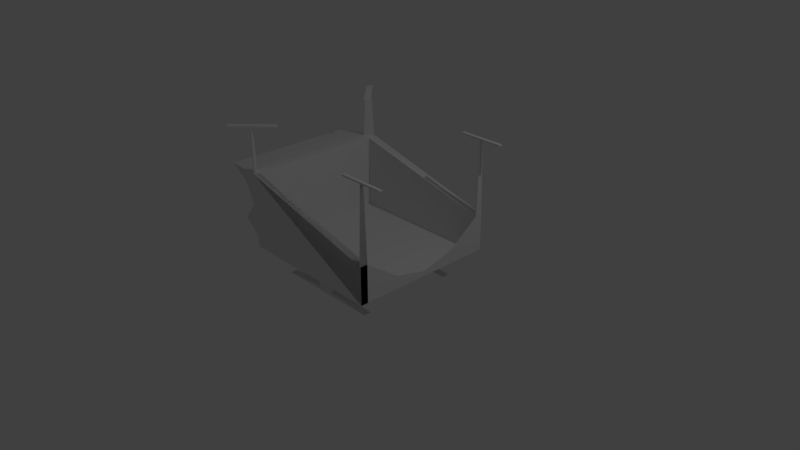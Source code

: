 # Source: treno.blend  (saved by Blender 2.79.0; exported with 4.5.12 LTS)
import bpy
from mathutils import Matrix  # noqa: F401  (used for matrix-valued properties, if any)

bpy.ops.wm.read_factory_settings(use_empty=True)
scene = bpy.context.scene
scene.name = 'Scene'

# ---- collections
col_collection_1 = bpy.data.collections.new('Collection 1'); scene.collection.children.link(col_collection_1)

# ---- materials (node trees are filled in below, after node groups)
mat_material = bpy.data.materials.new('Material')
mat_material.alpha_threshold = 0.0
mat_material.use_transparent_shadow = False
mat_material.roughness = 0.5
mat_material.line_color = (0.0, 0.0, 0.0, 1.0)

# ---- material node trees

# ---- world
world_world = bpy.data.worlds.new('World'); scene.world = world_world
world_world.color = (0.05088, 0.05088, 0.05088)
world_world.use_sun_shadow = False
world_world.sun_shadow_jitter_overblur = 0.0
world_world.cycles.sampling_method = 'MANUAL'

# ---- cameras
cam_camera = bpy.data.cameras.new('Camera')
cam_camera.clip_end = 100.0
cam_camera.lens = 35.0
cam_camera.sensor_width = 32.0
cam_camera.sensor_height = 18.0
cam_camera.ortho_scale = 7.314
cam_camera.dof.focus_distance = 0.0
cam_camera.dof.aperture_fstop = 128.0

# ---- lights
light_lamp = bpy.data.lights.new('Lamp', 'POINT')
light_lamp.transmission_factor = 0.0
light_lamp.cutoff_distance = 30.0
light_lamp.energy = 100.0
light_lamp.shadow_buffer_clip_start = 1.001
light_lamp.shadow_soft_size = 0.1
light_lamp.shadow_maximum_resolution = 0.006
light_lamp.use_absolute_resolution = True

# ---- meshes
me_cube = bpy.data.meshes.new('Cube')
me_cube.from_pydata([(1.0, 1.0, 0.08757), (1.0, -1.0, 0.08757), (-1.0, -1.0, 0.08757), (-1.0, 1.0, 0.08757), (0.7234, 0.7234, -0.08757), (0.7234, -0.7234, -0.08757), (-0.7234, -0.7234, -0.08757), (-0.7234, 0.7234, -0.08757), (1.0, 1.0, 0.5876), (-1.001, 0.999, 1.098), (-1.001, -0.999, 1.098), (1.0, -1.0, 0.08757), (1.0, -1.0, 0.5876), (-1.001, -0.999, 1.098), (-1.0, -1.0, 0.08757), (1.0, -1.0, 0.08757), (1.0, -1.0, 0.5876), (-1.001, -0.999, 1.098), (-1.099, 0.9008, 1.098), (1.0, 0.9, 0.5876), (-1.1, 0.9, 0.08757), (1.0, 0.9, 0.08757), (1.0, -1.0, 0.08757), (1.0, -1.0, 0.5876), (-1.001, -0.999, 1.098), (-1.099, -0.9008, 1.098), (1.0, -0.9, 0.5876), (1.0, -0.9, 0.08757), (-1.099, -0.9008, 1.098), (1.0, -0.9, 0.5876), (1.0, -0.9, 0.08757), (-1.1, -0.9, 0.08757), (-1.099, -0.9008, 1.098), (1.0, -0.9, 0.5876), (1.0, -0.9, 0.08757), (-1.099, -0.9008, 1.098), (-1.1, -0.9, 0.08757), (1.0, -0.9, 0.08757), (0.7234, 0.7234, -0.08757), (0.7234, 0.7234, -0.2876), (-0.7234, 0.7234, -0.2876), (0.7234, 0.7234, -0.2876), (0.7234, -0.7234, -0.2876), (-0.7234, -0.7234, -0.2876), (0.7234, 0.7234, -0.08757), (0.7234, 0.7234, -0.08757), (0.7234, 0.7234, -0.08757), (0.7234, 0.7234, -0.08757), (0.7234, 0.7234, -0.2876), (0.7234, 0.7234, -0.2876), (0.7234, 0.7234, -0.2876), (0.7234, 0.7234, -0.2876), (-0.1234, 0.6234, -0.2376), (-0.1234, 0.6234, -0.1376), (0.7234, 0.6234, -0.2876), (0.7234, 0.6234, -0.2876), (0.7234, 0.6234, -0.2876), (0.7234, 0.6234, -0.2876), (0.7234, 0.6234, -0.08757), (0.7234, 0.6234, -0.08757), (0.7234, 0.6234, -0.08757), (0.7234, 0.6234, -0.08757), (0.7234, 0.6234, -0.2876), (-0.7234, 0.6234, -0.2876), (0.7234, 0.6234, -0.2876), (0.7234, 0.6234, -0.08757), (-0.7234, 0.6234, -0.08757), (0.7234, 0.6234, -0.08757), (0.1234, -0.6234, -0.1376), (0.1234, -0.6234, -0.2376), (0.1234, -0.6234, -0.1876), (-0.1234, -0.6234, -0.2376), (-0.1234, -0.6234, -0.1376), (-0.1234, -0.6234, -0.1876), (-0.7234, -0.6234, -0.2876), (0.7234, -0.6234, -0.2876), (-0.7234, -0.6234, -0.08757), (0.7234, -0.6234, -0.08757), (-0.1234, 0.7234, -0.1376), (-0.1234, 0.7234, -0.2376), (-0.1234, 0.7234, -0.1876), (0.7234, 0.7234, -0.08757), (0.7234, 0.7234, -0.2876), (0.7234, 0.7234, -0.2876), (0.1234, 0.7234, -0.1376), (0.7234, 0.7234, -0.2876), (0.7234, 0.7234, -0.08757), (0.7234, 0.7234, -0.2876), (0.7234, 0.7234, -0.2876), (0.7234, 0.7234, -0.08757), (0.7234, 0.7234, -0.08757), (0.7234, 0.7234, -0.08757), (0.1234, 0.7234, -0.2376), (0.7234, 0.7234, -0.2876), (0.7234, 0.7234, -0.2876), (0.7234, 0.7234, -0.2876), (0.7234, 0.7234, -0.2876), (0.7234, 0.7234, -0.08757), (0.7234, 0.7234, -0.08757), (0.7234, 0.7234, -0.08757), (0.7234, 0.7234, -0.08757), (0.7234, 0.7234, -0.2876), (0.7234, 0.7234, -0.08757), (0.1234, 0.7234, -0.1876), (0.7234, 0.7234, -0.2876), (0.7234, 0.7234, -0.2876), (0.7234, 0.7234, -0.2876), (0.7234, 0.7234, -0.2876), (0.7234, 0.7234, -0.08757), (0.7234, 0.7234, -0.08757), (0.7234, 0.7234, -0.08757), (0.7234, 0.7234, -0.08757), (0.7234, 0.7234, -0.2876), (0.7234, 0.7234, -0.08757), (-0.1234, -0.7234, -0.1876), (-0.1234, -0.7234, -0.1376), (-0.1234, -0.7234, -0.2376), (0.1234, -0.7234, -0.1876), (0.1234, -0.7234, -0.2376), (0.1234, -0.7234, -0.1376), (-0.1234, 0.6234, -0.1876), (0.7234, 0.6234, -0.08757), (0.7234, 0.6234, -0.2876), (0.7234, 0.6234, -0.2876), (0.1234, 0.6234, -0.1376), (0.7234, 0.6234, -0.2876), (0.7234, 0.6234, -0.08757), (0.7234, 0.6234, -0.2876), (0.7234, 0.6234, -0.2876), (0.7234, 0.6234, -0.08757), (0.7234, 0.6234, -0.08757), (0.7234, 0.6234, -0.08757), (0.1234, 0.6234, -0.2376), (0.7234, 0.6234, -0.2876), (0.7234, 0.6234, -0.2876), (0.7234, 0.6234, -0.2876), (0.7234, 0.6234, -0.2876), (0.7234, 0.6234, -0.08757), (0.7234, 0.6234, -0.08757), (0.7234, 0.6234, -0.08757), (0.7234, 0.6234, -0.08757), (0.7234, 0.6234, -0.2876), (0.7234, 0.6234, -0.08757), (0.1234, 0.6234, -0.1876), (0.7234, 0.6234, -0.2876), (0.7234, 0.6234, -0.2876), (0.7234, 0.6234, -0.2876), (0.7234, 0.6234, -0.2876), (0.7234, 0.6234, -0.08757), (0.7234, 0.6234, -0.08757), (0.7234, 0.6234, -0.08757), (0.7234, 0.6234, -0.08757), (0.7234, 0.6234, -0.2876), (0.7234, 0.6234, -0.08757), (-1.144, 0.9, 0.666), (-1.376, 0.9, 0.3376), (-1.598, 0.9001, 1.04), (-1.0, 1.0, 0.5876), (-1.0, 1.0, 0.3376), (-1.0, 0.9999, 0.8394), (-1.0, -1.0, 0.5876), (-1.001, -0.999, 1.098), (-1.001, -0.999, 1.098), (-1.0, -1.0, 0.5876), (-1.0, -0.9999, 0.8394), (-1.001, -0.999, 1.098), (-1.001, -0.999, 1.098), (-1.0, -0.9999, 0.8394), (-1.0, -1.0, 0.3376), (-1.001, -0.999, 1.098), (-1.001, -0.999, 1.098), (-1.0, -1.0, 0.3376), (-1.099, -0.9008, 1.098), (-1.099, -0.9008, 1.098), (-1.144, -0.9, 0.666), (-1.099, -0.9008, 1.098), (-1.144, -0.9, 0.666), (-1.144, -0.9, 0.666), (-1.1, -0.9, 0.08757), (-1.099, -0.9008, 1.098), (-1.099, -0.9008, 1.098), (-1.099, -0.9008, 1.098), (-1.376, -0.9, 0.3376), (-1.376, -0.9, 0.3376), (-1.1, -0.9, 0.08757), (-1.099, -0.9008, 1.098), (-1.099, -0.9008, 1.098), (-1.376, -0.9, 0.3376), (-1.099, -0.9008, 1.098), (-1.598, -0.9001, 1.04), (-1.349, -0.9001, 0.9151), (-1.144, -0.9, 0.666), (-1.349, 0.9001, 0.9151), (1.0, 0.0, 0.1549), (1.0, -0.45, 0.2682), (1.0, 0.45, 0.2682), (1.0, -0.9, 0.08757), (1.0, -0.9, 0.08757), (1.0, 0.0, 0.08757), (1.0, -0.9, 0.08757), (1.0, -0.9, 0.08757), (1.0, -0.9, 0.08757), (1.0, -0.45, 0.08757), (1.0, -0.9, 0.08757), (1.0, -0.9, 0.08757), (1.0, -0.9, 0.08757), (1.0, 0.45, 0.08757), (1.0, -0.9, 0.08757), (1.0, -0.45, 0.2682), (1.0, 1.0, 0.5876), (1.0, 0.9, 0.5876), (1.0, -1.0, 0.5876), (1.0, -0.9, 0.5876), (0.9941, 0.9706, 1.588), (0.9941, -0.9706, 1.588), (0.9941, -0.9706, 1.588), (0.9941, 0.9294, 1.588), (0.9941, -0.9706, 1.588), (0.9941, -0.9294, 1.588), (0.9941, -0.9294, 1.588), (0.9941, -0.9294, 1.588), (0.9941, 0.9706, 1.588), (0.9941, 0.9294, 1.588), (0.9941, -0.9706, 1.588), (0.9941, -0.9294, 1.588), (-1.018, 0.976, 1.688), (-1.076, 0.918, 1.688), (-1.018, -0.976, 1.688), (-1.076, -0.918, 1.688), (0.3587, -0.7172, 1.143), (0.98, -0.9, 0.5876), (0.98, -1.0, 0.5876), (0.9859, -0.9294, 1.588), (0.9859, -0.9706, 1.588), (0.98, 1.0, 0.5876), (0.98, 0.9, 0.5876), (0.9859, 0.9706, 1.588), (0.9859, 0.9294, 1.588), (-1.085, 0.8869, 1.098), (-0.9869, 0.9851, 1.098), (-1.068, 0.9098, 1.688), (-1.01, 0.9678, 1.688), (-0.9869, -0.9851, 1.098), (-1.085, -0.8869, 1.098), (-1.01, -0.9678, 1.688), (-1.068, -0.9098, 1.688), (0.3328, -0.6743, 0.6397), (-1.045, 0.9178, 0.9432), (0.9108, -0.5182, 0.2561), (0.8019, 0.4705, 1.269), (0.2234, -0.9684, 0.3718), (0.9941, -0.9294, 1.608), (0.9941, -0.9706, 1.608), (0.9941, 0.9706, 1.608), (0.9941, 0.9294, 1.608), (-1.076, 0.918, 1.708), (-1.018, 0.976, 1.708), (-1.018, -0.976, 1.708), (-1.076, -0.918, 1.708), (0.9859, -0.9294, 1.608), (0.9859, -0.9706, 1.608), (0.9859, 0.9706, 1.608), (0.9859, 0.9294, 1.608), (-1.068, 0.9098, 1.708), (-1.01, 0.9678, 1.708), (-1.01, -0.9678, 1.708), (-1.068, -0.9098, 1.708), (0.124, 0.526, 1.838), (-1.23, -1.188, 1.688), (-1.288, -1.13, 1.688), (-1.23, -1.188, 1.708), (-1.288, -1.13, 1.708), (-0.7977, -0.7557, 1.688), (-0.8557, -0.6977, 1.688), (-0.7977, -0.7557, 1.708), (-0.8557, -0.6977, 1.708), (-1.288, 1.13, 1.688), (-1.23, 1.188, 1.688), (-1.288, 1.13, 1.708), (-1.23, 1.188, 1.708), (-0.8557, 0.6977, 1.688), (-0.7977, 0.7557, 1.688), (-0.8557, 0.6977, 1.708), (-0.7977, 0.7557, 1.708), (1.294, 0.9706, 1.588), (1.294, 0.9294, 1.588), (1.294, 0.9706, 1.608), (1.294, 0.9294, 1.608), (1.294, -0.9294, 1.588), (1.294, -0.9706, 1.588), (1.294, -0.9294, 1.608), (1.294, -0.9706, 1.608), (0.6859, 0.9706, 1.588), (0.6859, 0.9294, 1.588), (0.6859, 0.9706, 1.608), (0.6859, 0.9294, 1.608), (0.6859, -0.9294, 1.588), (0.6859, -0.9706, 1.588), (0.6859, -0.9294, 1.608), (0.6859, -0.9706, 1.608)], [(164, 10), (14, 31), (181, 32), (182, 36), (36, 20), (18, 25), (183, 31), (184, 36), (168, 160), (160, 164), (2, 168), (188, 175), (178, 20), (202, 27), (203, 34), (37, 31), (175, 181), (176, 182), (177, 183), (178, 184), (28, 188), (207, 199), (199, 203), (30, 207), (194, 208)], [(0, 3, 2, 1), (4, 5, 6, 7), (0, 1, 5, 4), (1, 2, 6, 5), (2, 3, 7, 6), (4, 7, 3, 0), (0, 21, 19, 8), (17, 28, 185, 172, 179, 25, 24, 166, 162, 170), (16, 15, 30, 29), (12, 13, 32, 33), (2, 1, 37, 36), (16, 29, 28, 17), (12, 33, 34, 11), (169, 165, 161), (15, 22, 27, 201, 197, 205, 30), (11, 34, 204, 196, 200, 37, 1), (23, 24, 25, 26), (23, 26, 27, 22), (20, 155, 154, 192, 156, 18, 19, 21), (9, 18, 156, 192, 154, 155, 20, 3, 158, 157, 159), (3, 20, 21, 0), (8, 19, 18, 9), (8, 9, 159, 157, 158, 3, 0), (26, 25, 179, 172, 185, 28, 29, 30, 205, 197, 201, 27), (16, 17, 170, 162, 166, 24, 23, 22, 15), (23, 24, 167, 163, 171, 14, 22), (51, 54, 133, 93), (119, 117, 70, 68), (107, 147, 125, 85), (81, 121, 148, 108), (89, 129, 151, 111), (87, 127, 54, 51), (50, 55, 134, 94), (7, 66, 67, 4), (91, 131, 149, 109), (85, 125, 64, 39), (108, 148, 137, 97), (40, 63, 52, 79), (92, 132, 62, 41), (48, 57, 136, 96), (97, 137, 58, 47), (105, 145, 122, 82), (98, 138, 59, 46), (46, 59, 121, 81), (99, 139, 60, 45), (93, 133, 144, 104), (100, 140, 61, 44), (80, 120, 53, 78), (38, 65, 124, 84), (113, 153, 142, 102), (94, 134, 145, 105), (45, 60, 131, 91), (84, 124, 143, 103), (104, 144, 123, 83), (96, 136, 147, 107), (95, 135, 146, 106), (82, 122, 56, 49), (86, 126, 153, 113), (115, 6, 76, 72), (47, 58, 126, 86), (114, 115, 72, 73), (88, 128, 57, 48), (112, 152, 127, 87), (39, 64, 63, 40), (117, 118, 69, 70), (67, 66, 53, 120, 52, 63, 64, 125, 147, 136, 57, 128, 146, 135, 56, 122, 145, 134, 55, 123, 144, 133, 54, 127, 152, 141, 62, 132, 143, 124, 65, 142, 153, 126, 58, 137, 148, 121, 59, 138, 149, 131, 60, 139, 150, 130, 61, 140, 151, 129), (119, 5, 6, 115), (44, 61, 130, 90), (116, 114, 73, 71), (90, 130, 150, 110), (101, 141, 152, 112), (76, 77, 68, 70, 69, 75, 74, 71, 73, 72), (41, 62, 141, 101), (83, 123, 55, 50), (78, 53, 66, 7), (5, 119, 68, 77), (49, 56, 135, 95), (103, 143, 132, 92), (118, 42, 75, 69), (111, 151, 140, 100), (109, 149, 138, 98), (6, 5, 77, 76), (43, 116, 71, 74), (42, 43, 74, 75), (106, 146, 128, 88), (102, 142, 65, 38), (4, 67, 129, 89), (110, 150, 139, 99), (79, 52, 120, 80), (116, 118, 117, 119, 115, 114), (42, 118, 116, 43), (40, 79, 92, 41, 101, 112, 87, 51, 93, 104, 83, 50, 94, 105, 82, 49, 95, 106, 88, 48, 96, 107, 85, 39), (92, 79, 80, 78, 84, 103), (89, 111, 100, 44, 90, 110, 99, 45, 91, 109, 98, 46, 81, 108, 97, 47, 86, 113, 102, 38, 84, 78, 7, 4), (155, 187, 191, 154), (10, 35, 186, 173, 180, 32, 13, 165, 169), (36, 37, 200, 196, 204, 34, 33, 32, 180, 173, 189, 190, 174, 187), (18, 156, 189, 188), (189, 173, 186), (155, 20, 184, 187), (156, 18, 9, 159), (192, 159, 157, 154), (154, 157, 158, 155), (155, 158, 3, 20), (189, 167, 170, 188), (171, 163, 191, 187), (171, 187, 184, 14), (9, 170, 14, 3), (188, 170, 9, 18), (190, 189, 156, 192), (190, 192, 154, 191, 174), (163, 167, 190, 191), (189, 190, 167), (156, 159, 192), (194, 33, 207, 202), (194, 202, 198, 193), (193, 198, 206, 195), (206, 21, 19, 195), (8, 213, 216, 19), (213, 221, 222, 216), (209, 221, 213, 8), (12, 33, 220, 214), (16, 29, 219, 215), (33, 212, 224, 220), (210, 235, 234, 209), (23, 211, 223, 217), (23, 231, 230, 26), (19, 216, 222, 210), (9, 239, 238, 18), (228, 245, 243, 188), (231, 233, 232, 230), (233, 217, 252, 260), (26, 230, 232, 218), (217, 233, 231, 23), (235, 237, 236, 234), (222, 237, 235, 210), (252, 217, 289, 291), (209, 234, 236, 221), (239, 241, 240, 238), (225, 241, 239, 9), (18, 238, 240, 226), (227, 257, 270, 268), (243, 245, 244, 242), (170, 242, 244, 227), (245, 266, 275, 273), (188, 243, 242, 170), (227, 228, 188, 170), (226, 225, 9, 18), (251, 259, 260, 252), (253, 261, 262, 254), (255, 263, 264, 256), (257, 265, 266, 258), (253, 254, 287, 286), (237, 222, 254, 262), (245, 228, 258, 266), (218, 232, 259, 251), (241, 225, 256, 264), (221, 236, 261, 253), (227, 244, 265, 257), (226, 240, 263, 255), (260, 259, 298, 299), (256, 225, 277, 279), (262, 261, 294, 295), (240, 241, 281, 280), (269, 268, 270, 271), (257, 258, 271, 270), (258, 228, 269, 271), (228, 227, 268, 269), (272, 273, 275, 274), (265, 244, 272, 274), (244, 245, 273, 272), (266, 265, 274, 275), (277, 276, 278, 279), (225, 226, 276, 277), (255, 256, 279, 278), (226, 255, 278, 276), (280, 281, 283, 282), (264, 263, 282, 283), (263, 240, 280, 282), (241, 264, 283, 281), (285, 284, 286, 287), (221, 253, 286, 284), (254, 222, 285, 287), (222, 221, 284, 285), (289, 288, 290, 291), (251, 252, 291, 290), (217, 218, 288, 289), (218, 251, 290, 288), (292, 293, 295, 294), (261, 236, 292, 294), (237, 262, 295, 293), (236, 237, 293, 292), (296, 297, 299, 298), (259, 232, 296, 298), (232, 233, 297, 296), (233, 260, 299, 297)])
me_cube.materials.append(mat_material)
me_cube.use_remesh_preserve_volume = False
me_cube.use_remesh_preserve_attributes = False
me_cube.use_mirror_x = True
me_cube.update()

# ---- objects
ob_cube = bpy.data.objects.new('Cube', me_cube)
ob_lamp = bpy.data.objects.new('Lamp', light_lamp)
ob_camera = bpy.data.objects.new('Camera', cam_camera)

# ---- transforms, parenting, visibility, modifiers, constraints
ob_cube.location = (0.0, 0.0, 0.0)
ob_cube.lock_rotations_4d = False
ob_cube.empty_display_type = 'ARROWS'
ob_cube.lineart.crease_threshold = 0.0
ob_cube.use_mesh_mirror_x = True
ob_lamp.location = (4.076, 1.005, 5.904)
ob_lamp.rotation_euler = (0.6503, 0.05522, 1.866)
ob_lamp.lock_rotations_4d = False
ob_lamp.empty_display_type = 'ARROWS'
ob_lamp.color = (0.0, 0.0, 0.0, 0.0)
ob_lamp.lineart.crease_threshold = 0.0
ob_camera.location = (7.481, -6.508, 5.344)
ob_camera.rotation_euler = (1.109, 0.0, 0.8149)
ob_camera.lock_rotations_4d = False
ob_camera.empty_display_type = 'ARROWS'
ob_camera.color = (0.0, 0.0, 0.0, 0.0)
ob_camera.display_type = 'WIRE'
ob_camera.lineart.crease_threshold = 0.0

# ---- collection membership
col_collection_1.objects.link(ob_cube)
col_collection_1.objects.link(ob_lamp)
col_collection_1.objects.link(ob_camera)

# ---- scene / render settings (as saved in the file)
scene.camera = ob_camera
scene.frame_start = 1; scene.frame_end = 250; scene.frame_set(1)
scene.render.engine = 'BLENDER_EEVEE_NEXT'
scene.render.resolution_percentage = 50
scene.render.dither_intensity = 0.0
scene.cycles.use_denoising = False
scene.cycles.samples = 128
scene.cycles.sampling_pattern = 'TABULATED_SOBOL'
scene.cycles.use_adaptive_sampling = False
scene.cycles.use_light_tree = False
scene.cycles.blur_glossy = 0.0
scene.cycles.sample_clamp_indirect = 0.0
scene.view_settings.view_transform = 'Standard'
bpy.context.view_layer.update()
